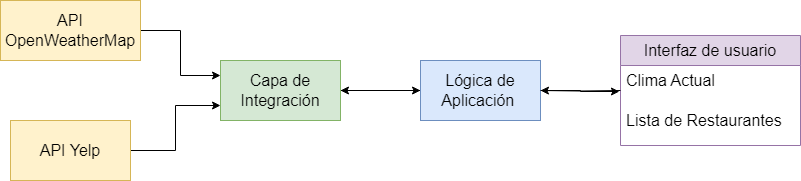

The diagram above was exported from draw.io. Its source (the exported page's mxGraphModel, read from the mxfile embedded in the PNG):
<mxGraphModel dx="1173" dy="645" grid="1" gridSize="10" guides="1" tooltips="1" connect="1" arrows="1" fold="1" page="1" pageScale="1" pageWidth="850" pageHeight="1100" math="0" shadow="0">
  <root>
    <mxCell id="0" />
    <mxCell id="1" parent="0" />
    <mxCell id="tHBd0AY3MZ-OxSHpLEap-9" style="edgeStyle=orthogonalEdgeStyle;rounded=0;orthogonalLoop=1;jettySize=auto;html=1;exitX=1;exitY=0.5;exitDx=0;exitDy=0;entryX=0;entryY=0.25;entryDx=0;entryDy=0;" edge="1" parent="1" source="tHBd0AY3MZ-OxSHpLEap-1" target="tHBd0AY3MZ-OxSHpLEap-3">
      <mxGeometry relative="1" as="geometry" />
    </mxCell>
    <mxCell id="tHBd0AY3MZ-OxSHpLEap-1" value="&lt;span style=&quot;font-size:12.0pt;line-height:&lt;br/&gt;106%;font-family:&amp;quot;Arial Nova Light&amp;quot;,sans-serif;mso-fareast-font-family:Calibri;&lt;br/&gt;mso-bidi-font-family:Arial;mso-ansi-language:ES-MX;mso-fareast-language:EN-US;&lt;br/&gt;mso-bidi-language:AR-SA&quot; lang=&quot;ES-MX&quot;&gt;API OpenWeatherMap&lt;/span&gt;" style="rounded=0;whiteSpace=wrap;html=1;fillColor=#fff2cc;strokeColor=#d6b656;" vertex="1" parent="1">
      <mxGeometry x="20" y="220" width="140" height="60" as="geometry" />
    </mxCell>
    <mxCell id="tHBd0AY3MZ-OxSHpLEap-10" style="edgeStyle=orthogonalEdgeStyle;rounded=0;orthogonalLoop=1;jettySize=auto;html=1;exitX=1;exitY=0.5;exitDx=0;exitDy=0;entryX=0;entryY=0.75;entryDx=0;entryDy=0;" edge="1" parent="1" source="tHBd0AY3MZ-OxSHpLEap-2" target="tHBd0AY3MZ-OxSHpLEap-3">
      <mxGeometry relative="1" as="geometry" />
    </mxCell>
    <mxCell id="tHBd0AY3MZ-OxSHpLEap-2" value="&lt;span style=&quot;font-size:12.0pt;line-height:&lt;br/&gt;106%;font-family:&amp;quot;Arial Nova Light&amp;quot;,sans-serif;mso-fareast-font-family:Calibri;&lt;br/&gt;mso-bidi-font-family:Arial;mso-ansi-language:ES-MX;mso-fareast-language:EN-US;&lt;br/&gt;mso-bidi-language:AR-SA&quot; lang=&quot;ES-MX&quot;&gt;API Yelp&lt;/span&gt;" style="rounded=0;whiteSpace=wrap;html=1;fillColor=#fff2cc;strokeColor=#d6b656;" vertex="1" parent="1">
      <mxGeometry x="30" y="340" width="120" height="60" as="geometry" />
    </mxCell>
    <mxCell id="tHBd0AY3MZ-OxSHpLEap-11" style="edgeStyle=orthogonalEdgeStyle;rounded=0;orthogonalLoop=1;jettySize=auto;html=1;exitX=1;exitY=0.5;exitDx=0;exitDy=0;entryX=0;entryY=0.5;entryDx=0;entryDy=0;" edge="1" parent="1" source="tHBd0AY3MZ-OxSHpLEap-3" target="tHBd0AY3MZ-OxSHpLEap-4">
      <mxGeometry relative="1" as="geometry" />
    </mxCell>
    <mxCell id="tHBd0AY3MZ-OxSHpLEap-3" value="&lt;span style=&quot;font-size:12.0pt;line-height:&lt;br/&gt;106%;font-family:&amp;quot;Arial Nova Light&amp;quot;,sans-serif;mso-fareast-font-family:Calibri;&lt;br/&gt;mso-bidi-font-family:Arial;mso-ansi-language:ES-MX;mso-fareast-language:EN-US;&lt;br/&gt;mso-bidi-language:AR-SA&quot; lang=&quot;ES-MX&quot;&gt;Capa de Integración&lt;/span&gt;" style="rounded=0;whiteSpace=wrap;html=1;fillColor=#d5e8d4;strokeColor=#82b366;" vertex="1" parent="1">
      <mxGeometry x="240" y="280" width="120" height="60" as="geometry" />
    </mxCell>
    <mxCell id="tHBd0AY3MZ-OxSHpLEap-12" style="edgeStyle=orthogonalEdgeStyle;rounded=0;orthogonalLoop=1;jettySize=auto;html=1;exitX=0;exitY=0.5;exitDx=0;exitDy=0;entryX=1;entryY=0.5;entryDx=0;entryDy=0;" edge="1" parent="1" source="tHBd0AY3MZ-OxSHpLEap-4" target="tHBd0AY3MZ-OxSHpLEap-3">
      <mxGeometry relative="1" as="geometry" />
    </mxCell>
    <mxCell id="tHBd0AY3MZ-OxSHpLEap-4" value="&lt;span style=&quot;font-size:12.0pt;line-height:&lt;br/&gt;106%;font-family:&amp;quot;Arial Nova Light&amp;quot;,sans-serif;mso-fareast-font-family:Calibri;&lt;br/&gt;mso-bidi-font-family:Arial;mso-ansi-language:ES-MX;mso-fareast-language:EN-US;&lt;br/&gt;mso-bidi-language:AR-SA&quot; lang=&quot;ES-MX&quot;&gt;Lógica de Aplicación&amp;nbsp;&lt;/span&gt;" style="rounded=0;whiteSpace=wrap;html=1;fillColor=#dae8fc;strokeColor=#6c8ebf;" vertex="1" parent="1">
      <mxGeometry x="440" y="280" width="120" height="60" as="geometry" />
    </mxCell>
    <mxCell id="tHBd0AY3MZ-OxSHpLEap-5" value="&lt;span style=&quot;font-size:12.0pt;line-height:&lt;br/&gt;106%;font-family:&amp;quot;Arial Nova Light&amp;quot;,sans-serif;mso-fareast-font-family:Calibri;&lt;br/&gt;mso-bidi-font-family:Arial;mso-ansi-language:ES-MX;mso-fareast-language:EN-US;&lt;br/&gt;mso-bidi-language:AR-SA&quot; lang=&quot;ES-MX&quot;&gt;Interfaz de usuario&lt;/span&gt;" style="swimlane;fontStyle=0;childLayout=stackLayout;horizontal=1;startSize=30;horizontalStack=0;resizeParent=1;resizeParentMax=0;resizeLast=0;collapsible=1;marginBottom=0;whiteSpace=wrap;html=1;fillColor=#e1d5e7;strokeColor=#9673a6;" vertex="1" parent="1">
      <mxGeometry x="640" y="255" width="180" height="110" as="geometry" />
    </mxCell>
    <mxCell id="tHBd0AY3MZ-OxSHpLEap-6" value="&lt;span style=&quot;font-size:12.0pt;line-height:&lt;br/&gt;106%;font-family:&amp;quot;Arial Nova Light&amp;quot;,sans-serif;mso-fareast-font-family:Calibri;&lt;br/&gt;mso-bidi-font-family:Arial;mso-ansi-language:ES-MX;mso-fareast-language:EN-US;&lt;br/&gt;mso-bidi-language:AR-SA&quot; lang=&quot;ES-MX&quot;&gt;Clima Actual&lt;/span&gt;" style="text;strokeColor=none;fillColor=none;align=left;verticalAlign=middle;spacingLeft=4;spacingRight=4;overflow=hidden;points=[[0,0.5],[1,0.5]];portConstraint=eastwest;rotatable=0;whiteSpace=wrap;html=1;" vertex="1" parent="tHBd0AY3MZ-OxSHpLEap-5">
      <mxGeometry y="30" width="180" height="30" as="geometry" />
    </mxCell>
    <mxCell id="tHBd0AY3MZ-OxSHpLEap-7" value="&lt;span style=&quot;font-size:12.0pt;line-height:&lt;br/&gt;106%;font-family:&amp;quot;Arial Nova Light&amp;quot;,sans-serif;mso-fareast-font-family:Calibri;&lt;br/&gt;mso-bidi-font-family:Arial;mso-ansi-language:ES-MX;mso-fareast-language:EN-US;&lt;br/&gt;mso-bidi-language:AR-SA&quot; lang=&quot;ES-MX&quot;&gt;Lista de Restaurantes&lt;/span&gt;" style="text;strokeColor=none;fillColor=none;align=left;verticalAlign=middle;spacingLeft=4;spacingRight=4;overflow=hidden;points=[[0,0.5],[1,0.5]];portConstraint=eastwest;rotatable=0;whiteSpace=wrap;html=1;" vertex="1" parent="tHBd0AY3MZ-OxSHpLEap-5">
      <mxGeometry y="60" width="180" height="50" as="geometry" />
    </mxCell>
    <mxCell id="tHBd0AY3MZ-OxSHpLEap-13" style="edgeStyle=orthogonalEdgeStyle;rounded=0;orthogonalLoop=1;jettySize=auto;html=1;exitX=1;exitY=0.5;exitDx=0;exitDy=0;entryX=-0.006;entryY=-0.08;entryDx=0;entryDy=0;entryPerimeter=0;" edge="1" parent="1" source="tHBd0AY3MZ-OxSHpLEap-4" target="tHBd0AY3MZ-OxSHpLEap-7">
      <mxGeometry relative="1" as="geometry" />
    </mxCell>
    <mxCell id="tHBd0AY3MZ-OxSHpLEap-14" style="edgeStyle=orthogonalEdgeStyle;rounded=0;orthogonalLoop=1;jettySize=auto;html=1;entryX=1;entryY=0.5;entryDx=0;entryDy=0;" edge="1" parent="1" target="tHBd0AY3MZ-OxSHpLEap-4">
      <mxGeometry relative="1" as="geometry">
        <mxPoint x="640" y="310" as="sourcePoint" />
      </mxGeometry>
    </mxCell>
  </root>
</mxGraphModel>